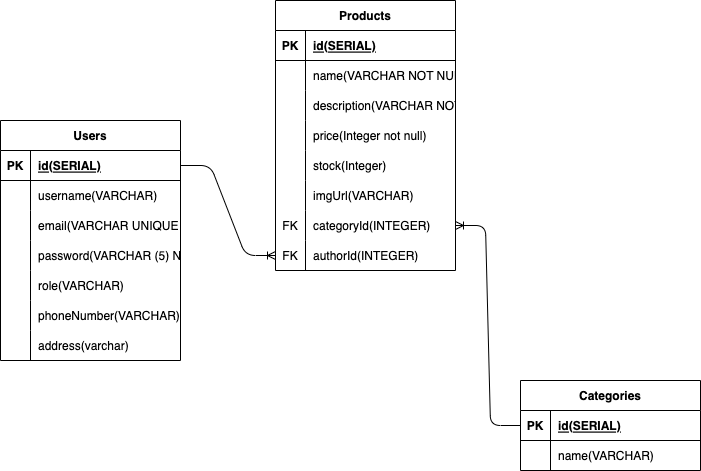

The diagram above was exported from draw.io. Its source (the exported page's mxGraphModel, read from the mxfile embedded in the PNG):
<mxGraphModel dx="815" dy="377" grid="1" gridSize="10" guides="1" tooltips="1" connect="1" arrows="1" fold="1" page="1" pageScale="1" pageWidth="850" pageHeight="1100" math="0" shadow="0">
  <root>
    <mxCell id="0" />
    <mxCell id="1" parent="0" />
    <mxCell id="2" value="Users" style="shape=table;startSize=30;container=1;collapsible=1;childLayout=tableLayout;fixedRows=1;rowLines=0;fontStyle=1;align=center;resizeLast=1;" parent="1" vertex="1">
      <mxGeometry x="60" y="130" width="180" height="240" as="geometry" />
    </mxCell>
    <mxCell id="3" value="" style="shape=tableRow;horizontal=0;startSize=0;swimlaneHead=0;swimlaneBody=0;fillColor=none;collapsible=0;dropTarget=0;points=[[0,0.5],[1,0.5]];portConstraint=eastwest;top=0;left=0;right=0;bottom=1;" parent="2" vertex="1">
      <mxGeometry y="30" width="180" height="30" as="geometry" />
    </mxCell>
    <mxCell id="4" value="PK" style="shape=partialRectangle;connectable=0;fillColor=none;top=0;left=0;bottom=0;right=0;fontStyle=1;overflow=hidden;" parent="3" vertex="1">
      <mxGeometry width="30" height="30" as="geometry">
        <mxRectangle width="30" height="30" as="alternateBounds" />
      </mxGeometry>
    </mxCell>
    <mxCell id="5" value="id(SERIAL)" style="shape=partialRectangle;connectable=0;fillColor=none;top=0;left=0;bottom=0;right=0;align=left;spacingLeft=6;fontStyle=5;overflow=hidden;" parent="3" vertex="1">
      <mxGeometry x="30" width="150" height="30" as="geometry">
        <mxRectangle width="150" height="30" as="alternateBounds" />
      </mxGeometry>
    </mxCell>
    <mxCell id="6" value="" style="shape=tableRow;horizontal=0;startSize=0;swimlaneHead=0;swimlaneBody=0;fillColor=none;collapsible=0;dropTarget=0;points=[[0,0.5],[1,0.5]];portConstraint=eastwest;top=0;left=0;right=0;bottom=0;" parent="2" vertex="1">
      <mxGeometry y="60" width="180" height="30" as="geometry" />
    </mxCell>
    <mxCell id="7" value="" style="shape=partialRectangle;connectable=0;fillColor=none;top=0;left=0;bottom=0;right=0;editable=1;overflow=hidden;" parent="6" vertex="1">
      <mxGeometry width="30" height="30" as="geometry">
        <mxRectangle width="30" height="30" as="alternateBounds" />
      </mxGeometry>
    </mxCell>
    <mxCell id="8" value="username(VARCHAR)" style="shape=partialRectangle;connectable=0;fillColor=none;top=0;left=0;bottom=0;right=0;align=left;spacingLeft=6;overflow=hidden;" parent="6" vertex="1">
      <mxGeometry x="30" width="150" height="30" as="geometry">
        <mxRectangle width="150" height="30" as="alternateBounds" />
      </mxGeometry>
    </mxCell>
    <mxCell id="9" value="" style="shape=tableRow;horizontal=0;startSize=0;swimlaneHead=0;swimlaneBody=0;fillColor=none;collapsible=0;dropTarget=0;points=[[0,0.5],[1,0.5]];portConstraint=eastwest;top=0;left=0;right=0;bottom=0;" parent="2" vertex="1">
      <mxGeometry y="90" width="180" height="30" as="geometry" />
    </mxCell>
    <mxCell id="10" value="" style="shape=partialRectangle;connectable=0;fillColor=none;top=0;left=0;bottom=0;right=0;editable=1;overflow=hidden;" parent="9" vertex="1">
      <mxGeometry width="30" height="30" as="geometry">
        <mxRectangle width="30" height="30" as="alternateBounds" />
      </mxGeometry>
    </mxCell>
    <mxCell id="11" value="email(VARCHAR UNIQUE NOT NULL))" style="shape=partialRectangle;connectable=0;fillColor=none;top=0;left=0;bottom=0;right=0;align=left;spacingLeft=6;overflow=hidden;" parent="9" vertex="1">
      <mxGeometry x="30" width="150" height="30" as="geometry">
        <mxRectangle width="150" height="30" as="alternateBounds" />
      </mxGeometry>
    </mxCell>
    <mxCell id="12" value="" style="shape=tableRow;horizontal=0;startSize=0;swimlaneHead=0;swimlaneBody=0;fillColor=none;collapsible=0;dropTarget=0;points=[[0,0.5],[1,0.5]];portConstraint=eastwest;top=0;left=0;right=0;bottom=0;" parent="2" vertex="1">
      <mxGeometry y="120" width="180" height="30" as="geometry" />
    </mxCell>
    <mxCell id="13" value="" style="shape=partialRectangle;connectable=0;fillColor=none;top=0;left=0;bottom=0;right=0;editable=1;overflow=hidden;" parent="12" vertex="1">
      <mxGeometry width="30" height="30" as="geometry">
        <mxRectangle width="30" height="30" as="alternateBounds" />
      </mxGeometry>
    </mxCell>
    <mxCell id="14" value="password(VARCHAR (5) NOT NULL)" style="shape=partialRectangle;connectable=0;fillColor=none;top=0;left=0;bottom=0;right=0;align=left;spacingLeft=6;overflow=hidden;" parent="12" vertex="1">
      <mxGeometry x="30" width="150" height="30" as="geometry">
        <mxRectangle width="150" height="30" as="alternateBounds" />
      </mxGeometry>
    </mxCell>
    <mxCell id="65" style="shape=tableRow;horizontal=0;startSize=0;swimlaneHead=0;swimlaneBody=0;fillColor=none;collapsible=0;dropTarget=0;points=[[0,0.5],[1,0.5]];portConstraint=eastwest;top=0;left=0;right=0;bottom=0;" parent="2" vertex="1">
      <mxGeometry y="150" width="180" height="30" as="geometry" />
    </mxCell>
    <mxCell id="66" style="shape=partialRectangle;connectable=0;fillColor=none;top=0;left=0;bottom=0;right=0;editable=1;overflow=hidden;" parent="65" vertex="1">
      <mxGeometry width="30" height="30" as="geometry">
        <mxRectangle width="30" height="30" as="alternateBounds" />
      </mxGeometry>
    </mxCell>
    <mxCell id="67" value="role(VARCHAR)" style="shape=partialRectangle;connectable=0;fillColor=none;top=0;left=0;bottom=0;right=0;align=left;spacingLeft=6;overflow=hidden;" parent="65" vertex="1">
      <mxGeometry x="30" width="150" height="30" as="geometry">
        <mxRectangle width="150" height="30" as="alternateBounds" />
      </mxGeometry>
    </mxCell>
    <mxCell id="62" style="shape=tableRow;horizontal=0;startSize=0;swimlaneHead=0;swimlaneBody=0;fillColor=none;collapsible=0;dropTarget=0;points=[[0,0.5],[1,0.5]];portConstraint=eastwest;top=0;left=0;right=0;bottom=0;" parent="2" vertex="1">
      <mxGeometry y="180" width="180" height="30" as="geometry" />
    </mxCell>
    <mxCell id="63" style="shape=partialRectangle;connectable=0;fillColor=none;top=0;left=0;bottom=0;right=0;editable=1;overflow=hidden;" parent="62" vertex="1">
      <mxGeometry width="30" height="30" as="geometry">
        <mxRectangle width="30" height="30" as="alternateBounds" />
      </mxGeometry>
    </mxCell>
    <mxCell id="64" value="phoneNumber(VARCHAR)" style="shape=partialRectangle;connectable=0;fillColor=none;top=0;left=0;bottom=0;right=0;align=left;spacingLeft=6;overflow=hidden;" parent="62" vertex="1">
      <mxGeometry x="30" width="150" height="30" as="geometry">
        <mxRectangle width="150" height="30" as="alternateBounds" />
      </mxGeometry>
    </mxCell>
    <mxCell id="59" style="shape=tableRow;horizontal=0;startSize=0;swimlaneHead=0;swimlaneBody=0;fillColor=none;collapsible=0;dropTarget=0;points=[[0,0.5],[1,0.5]];portConstraint=eastwest;top=0;left=0;right=0;bottom=0;" parent="2" vertex="1">
      <mxGeometry y="210" width="180" height="30" as="geometry" />
    </mxCell>
    <mxCell id="60" style="shape=partialRectangle;connectable=0;fillColor=none;top=0;left=0;bottom=0;right=0;editable=1;overflow=hidden;" parent="59" vertex="1">
      <mxGeometry width="30" height="30" as="geometry">
        <mxRectangle width="30" height="30" as="alternateBounds" />
      </mxGeometry>
    </mxCell>
    <mxCell id="61" value="address(varchar)" style="shape=partialRectangle;connectable=0;fillColor=none;top=0;left=0;bottom=0;right=0;align=left;spacingLeft=6;overflow=hidden;" parent="59" vertex="1">
      <mxGeometry x="30" width="150" height="30" as="geometry">
        <mxRectangle width="150" height="30" as="alternateBounds" />
      </mxGeometry>
    </mxCell>
    <mxCell id="15" value="Products" style="shape=table;startSize=30;container=1;collapsible=1;childLayout=tableLayout;fixedRows=1;rowLines=0;fontStyle=1;align=center;resizeLast=1;" parent="1" vertex="1">
      <mxGeometry x="335" y="10" width="180" height="270" as="geometry" />
    </mxCell>
    <mxCell id="16" value="" style="shape=tableRow;horizontal=0;startSize=0;swimlaneHead=0;swimlaneBody=0;fillColor=none;collapsible=0;dropTarget=0;points=[[0,0.5],[1,0.5]];portConstraint=eastwest;top=0;left=0;right=0;bottom=1;" parent="15" vertex="1">
      <mxGeometry y="30" width="180" height="30" as="geometry" />
    </mxCell>
    <mxCell id="17" value="PK" style="shape=partialRectangle;connectable=0;fillColor=none;top=0;left=0;bottom=0;right=0;fontStyle=1;overflow=hidden;" parent="16" vertex="1">
      <mxGeometry width="30" height="30" as="geometry">
        <mxRectangle width="30" height="30" as="alternateBounds" />
      </mxGeometry>
    </mxCell>
    <mxCell id="18" value="id(SERIAL)" style="shape=partialRectangle;connectable=0;fillColor=none;top=0;left=0;bottom=0;right=0;align=left;spacingLeft=6;fontStyle=5;overflow=hidden;" parent="16" vertex="1">
      <mxGeometry x="30" width="150" height="30" as="geometry">
        <mxRectangle width="150" height="30" as="alternateBounds" />
      </mxGeometry>
    </mxCell>
    <mxCell id="19" value="" style="shape=tableRow;horizontal=0;startSize=0;swimlaneHead=0;swimlaneBody=0;fillColor=none;collapsible=0;dropTarget=0;points=[[0,0.5],[1,0.5]];portConstraint=eastwest;top=0;left=0;right=0;bottom=0;" parent="15" vertex="1">
      <mxGeometry y="60" width="180" height="30" as="geometry" />
    </mxCell>
    <mxCell id="20" value="" style="shape=partialRectangle;connectable=0;fillColor=none;top=0;left=0;bottom=0;right=0;editable=1;overflow=hidden;" parent="19" vertex="1">
      <mxGeometry width="30" height="30" as="geometry">
        <mxRectangle width="30" height="30" as="alternateBounds" />
      </mxGeometry>
    </mxCell>
    <mxCell id="21" value="name(VARCHAR NOT NULL)" style="shape=partialRectangle;connectable=0;fillColor=none;top=0;left=0;bottom=0;right=0;align=left;spacingLeft=6;overflow=hidden;" parent="19" vertex="1">
      <mxGeometry x="30" width="150" height="30" as="geometry">
        <mxRectangle width="150" height="30" as="alternateBounds" />
      </mxGeometry>
    </mxCell>
    <mxCell id="22" value="" style="shape=tableRow;horizontal=0;startSize=0;swimlaneHead=0;swimlaneBody=0;fillColor=none;collapsible=0;dropTarget=0;points=[[0,0.5],[1,0.5]];portConstraint=eastwest;top=0;left=0;right=0;bottom=0;" parent="15" vertex="1">
      <mxGeometry y="90" width="180" height="30" as="geometry" />
    </mxCell>
    <mxCell id="23" value="" style="shape=partialRectangle;connectable=0;fillColor=none;top=0;left=0;bottom=0;right=0;editable=1;overflow=hidden;" parent="22" vertex="1">
      <mxGeometry width="30" height="30" as="geometry">
        <mxRectangle width="30" height="30" as="alternateBounds" />
      </mxGeometry>
    </mxCell>
    <mxCell id="24" value="description(VARCHAR NOT NULL)" style="shape=partialRectangle;connectable=0;fillColor=none;top=0;left=0;bottom=0;right=0;align=left;spacingLeft=6;overflow=hidden;" parent="22" vertex="1">
      <mxGeometry x="30" width="150" height="30" as="geometry">
        <mxRectangle width="150" height="30" as="alternateBounds" />
      </mxGeometry>
    </mxCell>
    <mxCell id="25" value="" style="shape=tableRow;horizontal=0;startSize=0;swimlaneHead=0;swimlaneBody=0;fillColor=none;collapsible=0;dropTarget=0;points=[[0,0.5],[1,0.5]];portConstraint=eastwest;top=0;left=0;right=0;bottom=0;" parent="15" vertex="1">
      <mxGeometry y="120" width="180" height="30" as="geometry" />
    </mxCell>
    <mxCell id="26" value="" style="shape=partialRectangle;connectable=0;fillColor=none;top=0;left=0;bottom=0;right=0;editable=1;overflow=hidden;" parent="25" vertex="1">
      <mxGeometry width="30" height="30" as="geometry">
        <mxRectangle width="30" height="30" as="alternateBounds" />
      </mxGeometry>
    </mxCell>
    <mxCell id="27" value="price(Integer not null)" style="shape=partialRectangle;connectable=0;fillColor=none;top=0;left=0;bottom=0;right=0;align=left;spacingLeft=6;overflow=hidden;" parent="25" vertex="1">
      <mxGeometry x="30" width="150" height="30" as="geometry">
        <mxRectangle width="150" height="30" as="alternateBounds" />
      </mxGeometry>
    </mxCell>
    <mxCell id="83" style="shape=tableRow;horizontal=0;startSize=0;swimlaneHead=0;swimlaneBody=0;fillColor=none;collapsible=0;dropTarget=0;points=[[0,0.5],[1,0.5]];portConstraint=eastwest;top=0;left=0;right=0;bottom=0;" parent="15" vertex="1">
      <mxGeometry y="150" width="180" height="30" as="geometry" />
    </mxCell>
    <mxCell id="84" style="shape=partialRectangle;connectable=0;fillColor=none;top=0;left=0;bottom=0;right=0;editable=1;overflow=hidden;" parent="83" vertex="1">
      <mxGeometry width="30" height="30" as="geometry">
        <mxRectangle width="30" height="30" as="alternateBounds" />
      </mxGeometry>
    </mxCell>
    <mxCell id="85" value="stock(Integer)" style="shape=partialRectangle;connectable=0;fillColor=none;top=0;left=0;bottom=0;right=0;align=left;spacingLeft=6;overflow=hidden;" parent="83" vertex="1">
      <mxGeometry x="30" width="150" height="30" as="geometry">
        <mxRectangle width="150" height="30" as="alternateBounds" />
      </mxGeometry>
    </mxCell>
    <mxCell id="80" style="shape=tableRow;horizontal=0;startSize=0;swimlaneHead=0;swimlaneBody=0;fillColor=none;collapsible=0;dropTarget=0;points=[[0,0.5],[1,0.5]];portConstraint=eastwest;top=0;left=0;right=0;bottom=0;" parent="15" vertex="1">
      <mxGeometry y="180" width="180" height="30" as="geometry" />
    </mxCell>
    <mxCell id="81" style="shape=partialRectangle;connectable=0;fillColor=none;top=0;left=0;bottom=0;right=0;editable=1;overflow=hidden;" parent="80" vertex="1">
      <mxGeometry width="30" height="30" as="geometry">
        <mxRectangle width="30" height="30" as="alternateBounds" />
      </mxGeometry>
    </mxCell>
    <mxCell id="82" value="imgUrl(VARCHAR)" style="shape=partialRectangle;connectable=0;fillColor=none;top=0;left=0;bottom=0;right=0;align=left;spacingLeft=6;overflow=hidden;" parent="80" vertex="1">
      <mxGeometry x="30" width="150" height="30" as="geometry">
        <mxRectangle width="150" height="30" as="alternateBounds" />
      </mxGeometry>
    </mxCell>
    <mxCell id="77" style="shape=tableRow;horizontal=0;startSize=0;swimlaneHead=0;swimlaneBody=0;fillColor=none;collapsible=0;dropTarget=0;points=[[0,0.5],[1,0.5]];portConstraint=eastwest;top=0;left=0;right=0;bottom=0;" parent="15" vertex="1">
      <mxGeometry y="210" width="180" height="30" as="geometry" />
    </mxCell>
    <mxCell id="78" value="FK" style="shape=partialRectangle;connectable=0;fillColor=none;top=0;left=0;bottom=0;right=0;editable=1;overflow=hidden;" parent="77" vertex="1">
      <mxGeometry width="30" height="30" as="geometry">
        <mxRectangle width="30" height="30" as="alternateBounds" />
      </mxGeometry>
    </mxCell>
    <mxCell id="79" value="categoryId(INTEGER)" style="shape=partialRectangle;connectable=0;fillColor=none;top=0;left=0;bottom=0;right=0;align=left;spacingLeft=6;overflow=hidden;" parent="77" vertex="1">
      <mxGeometry x="30" width="150" height="30" as="geometry">
        <mxRectangle width="150" height="30" as="alternateBounds" />
      </mxGeometry>
    </mxCell>
    <mxCell id="86" style="shape=tableRow;horizontal=0;startSize=0;swimlaneHead=0;swimlaneBody=0;fillColor=none;collapsible=0;dropTarget=0;points=[[0,0.5],[1,0.5]];portConstraint=eastwest;top=0;left=0;right=0;bottom=0;" parent="15" vertex="1">
      <mxGeometry y="240" width="180" height="30" as="geometry" />
    </mxCell>
    <mxCell id="87" value="FK" style="shape=partialRectangle;connectable=0;fillColor=none;top=0;left=0;bottom=0;right=0;editable=1;overflow=hidden;" parent="86" vertex="1">
      <mxGeometry width="30" height="30" as="geometry">
        <mxRectangle width="30" height="30" as="alternateBounds" />
      </mxGeometry>
    </mxCell>
    <mxCell id="88" value="authorId(INTEGER)" style="shape=partialRectangle;connectable=0;fillColor=none;top=0;left=0;bottom=0;right=0;align=left;spacingLeft=6;overflow=hidden;" parent="86" vertex="1">
      <mxGeometry x="30" width="150" height="30" as="geometry">
        <mxRectangle width="150" height="30" as="alternateBounds" />
      </mxGeometry>
    </mxCell>
    <mxCell id="28" value="Categories" style="shape=table;startSize=30;container=1;collapsible=1;childLayout=tableLayout;fixedRows=1;rowLines=0;fontStyle=1;align=center;resizeLast=1;" parent="1" vertex="1">
      <mxGeometry x="580" y="390" width="180" height="90" as="geometry" />
    </mxCell>
    <mxCell id="29" value="" style="shape=tableRow;horizontal=0;startSize=0;swimlaneHead=0;swimlaneBody=0;fillColor=none;collapsible=0;dropTarget=0;points=[[0,0.5],[1,0.5]];portConstraint=eastwest;top=0;left=0;right=0;bottom=1;" parent="28" vertex="1">
      <mxGeometry y="30" width="180" height="30" as="geometry" />
    </mxCell>
    <mxCell id="30" value="PK" style="shape=partialRectangle;connectable=0;fillColor=none;top=0;left=0;bottom=0;right=0;fontStyle=1;overflow=hidden;" parent="29" vertex="1">
      <mxGeometry width="30" height="30" as="geometry">
        <mxRectangle width="30" height="30" as="alternateBounds" />
      </mxGeometry>
    </mxCell>
    <mxCell id="31" value="id(SERIAL)" style="shape=partialRectangle;connectable=0;fillColor=none;top=0;left=0;bottom=0;right=0;align=left;spacingLeft=6;fontStyle=5;overflow=hidden;" parent="29" vertex="1">
      <mxGeometry x="30" width="150" height="30" as="geometry">
        <mxRectangle width="150" height="30" as="alternateBounds" />
      </mxGeometry>
    </mxCell>
    <mxCell id="32" value="" style="shape=tableRow;horizontal=0;startSize=0;swimlaneHead=0;swimlaneBody=0;fillColor=none;collapsible=0;dropTarget=0;points=[[0,0.5],[1,0.5]];portConstraint=eastwest;top=0;left=0;right=0;bottom=0;" parent="28" vertex="1">
      <mxGeometry y="60" width="180" height="30" as="geometry" />
    </mxCell>
    <mxCell id="33" value="" style="shape=partialRectangle;connectable=0;fillColor=none;top=0;left=0;bottom=0;right=0;editable=1;overflow=hidden;" parent="32" vertex="1">
      <mxGeometry width="30" height="30" as="geometry">
        <mxRectangle width="30" height="30" as="alternateBounds" />
      </mxGeometry>
    </mxCell>
    <mxCell id="34" value="name(VARCHAR)" style="shape=partialRectangle;connectable=0;fillColor=none;top=0;left=0;bottom=0;right=0;align=left;spacingLeft=6;overflow=hidden;" parent="32" vertex="1">
      <mxGeometry x="30" width="150" height="30" as="geometry">
        <mxRectangle width="150" height="30" as="alternateBounds" />
      </mxGeometry>
    </mxCell>
    <mxCell id="89" value="" style="edgeStyle=entityRelationEdgeStyle;fontSize=12;html=1;endArrow=ERoneToMany;exitX=0;exitY=0.5;exitDx=0;exitDy=0;entryX=1;entryY=0.5;entryDx=0;entryDy=0;" parent="1" source="29" target="77" edge="1">
      <mxGeometry width="100" height="100" relative="1" as="geometry">
        <mxPoint x="330" y="300" as="sourcePoint" />
        <mxPoint x="430" y="200" as="targetPoint" />
      </mxGeometry>
    </mxCell>
    <mxCell id="90" value="" style="edgeStyle=entityRelationEdgeStyle;fontSize=12;html=1;endArrow=ERoneToMany;exitX=1;exitY=0.5;exitDx=0;exitDy=0;entryX=0;entryY=0.5;entryDx=0;entryDy=0;" parent="1" source="3" target="86" edge="1">
      <mxGeometry width="100" height="100" relative="1" as="geometry">
        <mxPoint x="280" y="270" as="sourcePoint" />
        <mxPoint x="380" y="170" as="targetPoint" />
      </mxGeometry>
    </mxCell>
  </root>
</mxGraphModel>